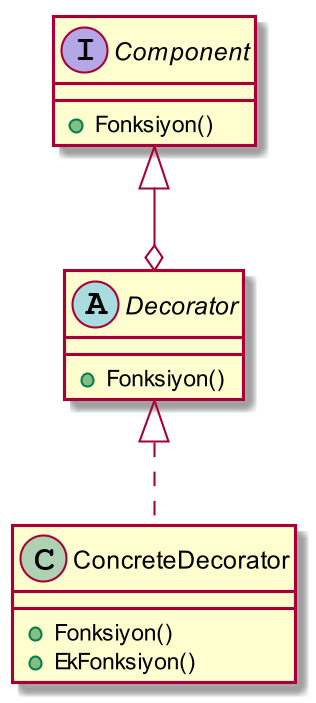

The diagram above was rendered by PlantUML. Its source (embedded in the PNG):
@startuml
skinparam dpi 200

interface Component{
    +Fonksiyon()
}

abstract class Decorator{
    +Fonksiyon()
}
Component <|--o Decorator
class ConcreteDecorator{
    +Fonksiyon()
    +EkFonksiyon()
}
Decorator <|.. ConcreteDecorator
@enduml